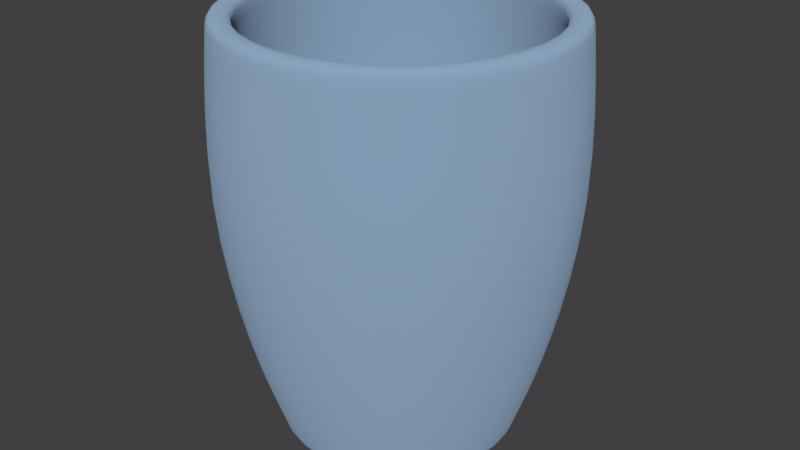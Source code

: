 # Source: Cup.blend  (saved by Blender 2.78.0; exported with 4.5.12 LTS)
import bpy
from mathutils import Matrix  # noqa: F401  (used for matrix-valued properties, if any)

bpy.ops.wm.read_factory_settings(use_empty=True)
scene = bpy.context.scene
scene.name = 'Scene'

# ---- collections
col_collection_1 = bpy.data.collections.new('Collection 1'); scene.collection.children.link(col_collection_1)

# ---- materials (node trees are filled in below, after node groups)
mat_material_004 = bpy.data.materials.new('Material.004')
mat_material_004.alpha_threshold = 0.0
mat_material_004.roughness = 0.5

# ---- material node trees
mat_material_004.use_nodes = True; mat_material_004.node_tree.nodes.clear()
_N = mat_material_004.node_tree.nodes; _L = mat_material_004.node_tree.links
n0 = _N.new('ShaderNodeOutputMaterial'); n0.name = 'Material Output'; n0.location = (300, 300)
n1 = _N.new('ShaderNodeBsdfDiffuse'); n1.name = 'Diffuse BSDF'; n1.location = (10, 300)
n1.inputs[0].default_value = (0.274, 0.3912, 0.5382, 1.0)
n1.inputs[1].default_value = 0.3583
_L.new(n1.outputs[0], n0.inputs[0])
n0.is_active_output = True

# ---- world
world_world = bpy.data.worlds.new('World'); scene.world = world_world
world_world.color = (0.05088, 0.05088, 0.05088)
world_world.use_sun_shadow = False
world_world.sun_shadow_jitter_overblur = 0.0
world_world.cycles.sampling_method = 'MANUAL'

# ---- meshes
me_cylinder = bpy.data.meshes.new('Cylinder')
me_cylinder.from_pydata([(0.0, 1.0, -1.0), (5.7e-09, 1.276, -0.2114), (0.7071, 0.7071, -1.0), (0.9022, 0.9022, -0.2114), (1.0, -4.371e-08, -1.0), (1.276, -5.783e-08, -0.2114), (0.7071, -0.7071, -1.0), (0.9022, -0.9022, -0.2114), (-8.742e-08, -1.0, -1.0), (-1.058e-07, -1.276, -0.2114), (-0.7071, -0.7071, -1.0), (-0.9022, -0.9022, -0.2114), (-1.0, 1.192e-08, -1.0), (-1.276, 1.316e-08, -0.2114), (-0.7071, 0.7071, -1.0), (-0.9022, 0.9022, -0.2114), (-4.371e-08, 2.98e-08, -1.0), (0.0, 1.0, -0.961), (0.7071, -0.7071, -0.961), (-8.742e-08, -1.0, -0.961), (0.7071, 0.7071, -0.961), (1.0, -4.371e-08, -0.961), (-0.7071, -0.7071, -0.961), (-1.0, 1.192e-08, -0.961), (-0.7071, 0.7071, -0.961), (1.091, 1.091, 1.144), (1.218e-08, 1.543, 1.144), (1.543, -7.397e-08, 1.144), (1.091, -1.091, 1.144), (-1.227e-07, -1.543, 1.144), (-1.091, -1.091, 1.144), (-1.543, 1.189e-08, 1.144), (-1.091, 1.091, 1.144), (1.011, 1.011, 2.39), (5.816e-09, 1.43, 2.39), (1.43, -6.69e-08, 2.39), (1.011, -1.011, 2.39), (-1.192e-07, -1.43, 2.39), (-1.011, -1.011, 2.39), (-1.43, 1.266e-08, 2.39), (-1.011, 1.011, 2.39), (1.011, 1.011, 2.477), (5.816e-09, 1.43, 2.477), (1.43, -6.69e-08, 2.477), (1.011, -1.011, 2.477), (-1.192e-07, -1.43, 2.477), (-1.011, -1.011, 2.477), (-1.43, 1.266e-08, 2.477), (-1.011, 1.011, 2.477), (0.8725, 0.8725, 2.477), (0.8725, -0.8725, 2.385), (-6.748e-09, 1.234, 2.477), (1.234, -5.772e-08, 2.477), (0.8725, -0.8725, 2.477), (-1.146e-07, -1.234, 2.477), (-0.8725, -0.8725, 2.477), (-1.234, 1.092e-08, 2.477), (-0.8725, 0.8725, 2.477), (0.9069, -0.9069, 1.14), (1.234, -5.772e-08, 2.385), (0.8725, 0.8725, 2.385), (-0.8725, -0.8725, 2.385), (-1.146e-07, -1.234, 2.385), (-6.748e-09, 1.234, 2.385), (-1.234, 1.092e-08, 2.385), (-0.8725, 0.8725, 2.385), (0.7228, -0.7228, -0.2201), (1.283, -5.948e-08, 1.14), (0.9069, 0.9069, 1.14), (-0.9069, -0.9069, 1.14), (-1.173e-07, -1.283, 1.14), (-5.178e-09, 1.283, 1.14), (-1.283, 1.188e-08, 1.14), (-0.9069, 0.9069, 1.14), (0.5781, -0.5781, -0.8161), (1.022, -5.008e-08, -0.2201), (0.7228, 0.7228, -0.2201), (-0.7228, -0.7228, -0.2201), (-1.029e-07, -1.022, -0.2201), (-1.358e-08, 1.022, -0.2201), (-1.022, 6.789e-09, -0.2201), (-0.7228, 0.7228, -0.2201), (0.5607, -0.5607, -0.8594), (0.8175, -4.143e-08, -0.8161), (0.5781, 0.5781, -0.8161), (-0.5781, -0.5781, -0.8161), (-9.821e-08, -0.8175, -0.8161), (-2.674e-08, 0.8175, -0.8161), (-0.8175, 4.054e-09, -0.8161), (-0.5781, 0.5781, -0.8161), (0.7929, -4.019e-08, -0.8594), (0.5607, 0.5607, -0.8594), (-0.5607, -0.5607, -0.8594), (-9.726e-08, -0.7929, -0.8594), (-2.794e-08, 0.7929, -0.8594), (-0.7929, 3.921e-09, -0.8594), (-0.5607, 0.5607, -0.8594), (-6.26e-08, -3.099e-09, -0.8594)], [], [(17, 1, 3, 20), (20, 3, 5, 21), (21, 5, 7, 18), (18, 7, 9, 19), (19, 9, 11, 22), (22, 11, 13, 23), (7, 5, 27, 28), (23, 13, 15, 24), (24, 15, 1, 17), (8, 10, 12, 16), (0, 2, 4, 16), (14, 0, 16, 12), (6, 8, 16, 4), (14, 24, 17, 0), (12, 23, 24, 14), (10, 22, 23, 12), (8, 19, 22, 10), (6, 18, 19, 8), (4, 21, 18, 6), (2, 20, 21, 4), (0, 17, 20, 2), (32, 31, 39, 40), (13, 11, 30, 31), (9, 7, 28, 29), (15, 13, 31, 32), (5, 3, 25, 27), (11, 9, 29, 30), (1, 15, 32, 26), (3, 1, 26, 25), (37, 36, 44, 45), (30, 29, 37, 38), (28, 27, 35, 36), (25, 26, 34, 33), (26, 32, 40, 34), (31, 30, 38, 39), (29, 28, 36, 37), (27, 25, 33, 35), (43, 41, 49, 52), (35, 33, 41, 43), (40, 39, 47, 48), (38, 37, 45, 46), (36, 35, 43, 44), (33, 34, 42, 41), (34, 40, 48, 42), (39, 38, 46, 47), (45, 44, 53, 54), (47, 46, 55, 56), (42, 48, 57, 51), (53, 52, 59, 50), (51, 57, 65, 63), (52, 49, 60, 59), (49, 51, 63, 60), (48, 47, 56, 57), (46, 45, 54, 55), (44, 43, 52, 53), (41, 42, 51, 49), (50, 59, 67, 58), (61, 62, 70, 69), (62, 50, 58, 70), (65, 64, 72, 73), (56, 55, 61, 64), (54, 53, 50, 62), (55, 54, 62, 61), (57, 56, 64, 65), (69, 70, 78, 77), (70, 58, 66, 78), (73, 72, 80, 81), (67, 68, 76, 75), (63, 65, 73, 71), (64, 61, 69, 72), (60, 63, 71, 68), (59, 60, 68, 67), (75, 76, 84, 83), (76, 79, 87, 84), (80, 77, 85, 88), (79, 81, 89, 87), (58, 67, 75, 66), (71, 73, 81, 79), (72, 69, 77, 80), (68, 71, 79, 76), (88, 85, 92, 95), (87, 89, 96, 94), (74, 83, 90, 82), (85, 86, 93, 92), (81, 80, 88, 89), (78, 66, 74, 86), (77, 78, 86, 85), (66, 75, 83, 74), (94, 96, 95, 97), (93, 82, 90, 97), (92, 93, 97, 95), (91, 94, 97, 90), (84, 87, 94, 91), (83, 84, 91, 90), (89, 88, 95, 96), (86, 74, 82, 93)])
me_cylinder.polygons.foreach_set('use_smooth', [True] * 96)
_uv = me_cylinder.uv_layers.new(name='UVMap')
_uv.uv.foreach_set('vector', [0.4729, 0.07848, 0.4744, 0.1629, 0.3788, 0.1589, 0.3857, 0.07362, 0.3857, 0.07362, 0.3788, 0.1589, 0.2823, 0.1455, 0.2983, 0.05988, 0.2983, 0.05988, 0.2823, 0.1455, 0.185, 0.1214, 0.2126, 0.03637, 0.2126, 0.03637, 0.185, 0.1214, 0.08681, 0.0827, 0.1319, 0.004081, 0.8066, 0.01234, 0.8481, 0.08441, 0.755, 0.121, 0.7279, 0.04216, 0.7279, 0.04216, 0.755, 0.121, 0.6623, 0.1445, 0.6445, 0.06301, 0.185, 0.1214, 0.2823, 0.1455, 0.261, 0.2776, 0.1485, 0.2558, 0.6445, 0.06301, 0.6623, 0.1445, 0.5689, 0.1581, 0.5594, 0.07494, 0.5594, 0.07494, 0.5689, 0.1581, 0.4744, 0.1629, 0.4729, 0.07848, 0.631, 0.6101, 0.5764, 0.5555, 0.5764, 0.4784, 0.6696, 0.517, 0.7081, 0.4238, 0.7627, 0.4784, 0.7627, 0.5555, 0.6696, 0.517, 0.631, 0.4238, 0.7081, 0.4238, 0.6696, 0.517, 0.5764, 0.4784, 0.7081, 0.6101, 0.631, 0.6101, 0.6696, 0.517, 0.7627, 0.5555, 0.559, 0.07066, 0.5594, 0.07494, 0.4729, 0.07848, 0.473, 0.07414, 0.6437, 0.0588, 0.6445, 0.06301, 0.5594, 0.07494, 0.559, 0.07066, 0.7266, 0.03803, 0.7279, 0.04216, 0.6445, 0.06301, 0.6437, 0.0588, 0.8051, 0.008336, 0.8066, 0.01234, 0.7279, 0.04216, 0.7266, 0.03803, 0.214, 0.0322, 0.2126, 0.03637, 0.1319, 0.004081, 0.1334, 0.000139, 0.2993, 0.05555, 0.2983, 0.05988, 0.2126, 0.03637, 0.214, 0.0322, 0.3861, 0.06926, 0.3857, 0.07362, 0.2983, 0.05988, 0.2993, 0.05555, 0.473, 0.07414, 0.4729, 0.07848, 0.3857, 0.07362, 0.3861, 0.06926, 0.5829, 0.2854, 0.6877, 0.271, 0.7083, 0.3895, 0.5959, 0.4059, 0.6623, 0.1445, 0.755, 0.121, 0.7932, 0.2489, 0.6877, 0.271, 0.08681, 0.0827, 0.185, 0.1214, 0.1485, 0.2558, 0.02618, 0.2232, 0.5689, 0.1581, 0.6623, 0.1445, 0.6877, 0.271, 0.5829, 0.2854, 0.2823, 0.1455, 0.3788, 0.1589, 0.3701, 0.2893, 0.261, 0.2776, 0.755, 0.121, 0.8481, 0.08441, 0.9048, 0.2184, 0.7932, 0.2489, 0.4744, 0.1629, 0.5689, 0.1581, 0.5829, 0.2854, 0.4773, 0.2917, 0.3788, 0.1589, 0.4744, 0.1629, 0.4773, 0.2917, 0.3701, 0.2893, 0.001856, 0.3661, 0.1248, 0.3881, 0.1233, 0.3977, 0.000139, 0.3757, 0.7932, 0.2489, 0.9048, 0.2184, 0.928, 0.3436, 0.8189, 0.3674, 0.1485, 0.2558, 0.261, 0.2776, 0.2457, 0.4052, 0.1248, 0.3881, 0.3701, 0.2893, 0.4773, 0.2917, 0.4812, 0.4144, 0.3644, 0.4143, 0.4773, 0.2917, 0.5829, 0.2854, 0.5959, 0.4059, 0.4812, 0.4144, 0.6877, 0.271, 0.7932, 0.2489, 0.8189, 0.3674, 0.7083, 0.3895, 0.02618, 0.2232, 0.1485, 0.2558, 0.1248, 0.3881, 0.001856, 0.3661, 0.261, 0.2776, 0.3701, 0.2893, 0.3644, 0.4143, 0.2457, 0.4052, 0.5762, 0.8311, 0.4075, 0.9999, 0.3926, 0.9618, 0.5388, 0.8147, 0.2457, 0.4052, 0.3644, 0.4143, 0.3641, 0.4236, 0.2446, 0.4147, 0.5959, 0.4059, 0.7083, 0.3895, 0.7098, 0.3983, 0.5969, 0.4148, 0.8189, 0.3674, 0.928, 0.3436, 0.9299, 0.3522, 0.8207, 0.3761, 0.1248, 0.3881, 0.2457, 0.4052, 0.2446, 0.4147, 0.1233, 0.3977, 0.3644, 0.4143, 0.4812, 0.4144, 0.4816, 0.4236, 0.3641, 0.4236, 0.4812, 0.4144, 0.5959, 0.4059, 0.5969, 0.4148, 0.4816, 0.4236, 0.7083, 0.3895, 0.8189, 0.3674, 0.8207, 0.3761, 0.7098, 0.3983, 0.4075, 0.4238, 0.5762, 0.5925, 0.5381, 0.6074, 0.391, 0.4612, 0.0001399, 0.5925, 0.1689, 0.4238, 0.1837, 0.4619, 0.03756, 0.609, 0.1689, 0.9999, 0.000139, 0.8311, 0.03822, 0.8163, 0.1853, 0.9624, 0.5381, 0.6074, 0.5388, 0.8147, 0.5203, 0.8076, 0.52, 0.6154, 0.1853, 0.9624, 0.03822, 0.8163, 0.0563, 0.8083, 0.1924, 0.944, 0.5388, 0.8147, 0.3926, 0.9618, 0.3846, 0.9437, 0.5203, 0.8076, 0.3926, 0.9618, 0.1853, 0.9624, 0.1924, 0.944, 0.3846, 0.9437, 0.000139, 0.8311, 0.0001399, 0.5925, 0.03756, 0.609, 0.03822, 0.8163, 0.1689, 0.4238, 0.4075, 0.4238, 0.391, 0.4612, 0.1837, 0.4619, 0.5762, 0.5925, 0.5762, 0.8311, 0.5388, 0.8147, 0.5381, 0.6074, 0.4075, 0.9999, 0.1689, 0.9999, 0.1853, 0.9624, 0.3926, 0.9618, 0.52, 0.6154, 0.5203, 0.8076, 0.3552, 0.7442, 0.3584, 0.6873, 0.1917, 0.48, 0.3839, 0.4797, 0.3205, 0.6448, 0.2636, 0.6416, 0.3839, 0.4797, 0.52, 0.6154, 0.3584, 0.6873, 0.3205, 0.6448, 0.0563, 0.8083, 0.05598, 0.6161, 0.2211, 0.6795, 0.2179, 0.7364, 0.03756, 0.609, 0.1837, 0.4619, 0.1917, 0.48, 0.05598, 0.6161, 0.391, 0.4612, 0.5381, 0.6074, 0.52, 0.6154, 0.3839, 0.4797, 0.1837, 0.4619, 0.391, 0.4612, 0.3839, 0.4797, 0.1917, 0.48, 0.03822, 0.8163, 0.03756, 0.609, 0.05598, 0.6161, 0.0563, 0.8083, 0.2636, 0.6416, 0.3205, 0.6448, 0.2989, 0.6941, 0.2832, 0.6917, 0.3205, 0.6448, 0.3584, 0.6873, 0.3083, 0.7069, 0.2989, 0.6941, 0.2179, 0.7364, 0.2211, 0.6795, 0.2704, 0.7011, 0.268, 0.7168, 0.3552, 0.7442, 0.3127, 0.7821, 0.2931, 0.732, 0.3059, 0.7226, 0.1924, 0.944, 0.0563, 0.8083, 0.2179, 0.7364, 0.2558, 0.7789, 0.05598, 0.6161, 0.1917, 0.48, 0.2636, 0.6416, 0.2211, 0.6795, 0.3846, 0.9437, 0.1924, 0.944, 0.2558, 0.7789, 0.3127, 0.7821, 0.5203, 0.8076, 0.3846, 0.9437, 0.3127, 0.7821, 0.3552, 0.7442, 0.3059, 0.7226, 0.2931, 0.732, 0.2901, 0.7218, 0.2966, 0.7175, 0.2931, 0.732, 0.2774, 0.7296, 0.2825, 0.7203, 0.2901, 0.7218, 0.2704, 0.7011, 0.2832, 0.6917, 0.2862, 0.7019, 0.2797, 0.7062, 0.2774, 0.7296, 0.268, 0.7168, 0.2782, 0.7138, 0.2825, 0.7203, 0.3584, 0.6873, 0.3552, 0.7442, 0.3059, 0.7226, 0.3083, 0.7069, 0.2558, 0.7789, 0.2179, 0.7364, 0.268, 0.7168, 0.2774, 0.7296, 0.2211, 0.6795, 0.2636, 0.6416, 0.2832, 0.6917, 0.2704, 0.7011, 0.3127, 0.7821, 0.2558, 0.7789, 0.2774, 0.7296, 0.2931, 0.732, 0.2797, 0.7062, 0.2862, 0.7019, 0.2863, 0.7025, 0.2803, 0.7065, 0.2825, 0.7203, 0.2782, 0.7138, 0.2788, 0.7137, 0.2828, 0.7197, 0.2981, 0.7099, 0.2966, 0.7175, 0.296, 0.7172, 0.2975, 0.71, 0.2862, 0.7019, 0.2938, 0.7034, 0.2935, 0.704, 0.2863, 0.7025, 0.268, 0.7168, 0.2704, 0.7011, 0.2797, 0.7062, 0.2782, 0.7138, 0.2989, 0.6941, 0.3083, 0.7069, 0.2981, 0.7099, 0.2938, 0.7034, 0.2832, 0.6917, 0.2989, 0.6941, 0.2938, 0.7034, 0.2862, 0.7019, 0.3083, 0.7069, 0.3059, 0.7226, 0.2966, 0.7175, 0.2981, 0.7099, 0.2828, 0.7197, 0.2788, 0.7137, 0.2803, 0.7065, 0.2882, 0.7118, 0.2935, 0.704, 0.2975, 0.71, 0.296, 0.7172, 0.2882, 0.7118, 0.2863, 0.7025, 0.2935, 0.704, 0.2882, 0.7118, 0.2803, 0.7065, 0.29, 0.7212, 0.2828, 0.7197, 0.2882, 0.7118, 0.296, 0.7172, 0.2901, 0.7218, 0.2825, 0.7203, 0.2828, 0.7197, 0.29, 0.7212, 0.2966, 0.7175, 0.2901, 0.7218, 0.29, 0.7212, 0.296, 0.7172, 0.2782, 0.7138, 0.2797, 0.7062, 0.2803, 0.7065, 0.2788, 0.7137, 0.2938, 0.7034, 0.2981, 0.7099, 0.2975, 0.71, 0.2935, 0.704])
me_cylinder.materials.append(mat_material_004)
me_cylinder.use_remesh_preserve_volume = False
me_cylinder.use_remesh_preserve_attributes = False
me_cylinder.use_mirror_vertex_groups = False
me_cylinder.update()

# ---- objects
ob_cylinder = bpy.data.objects.new('Cylinder', me_cylinder)

# ---- transforms, parenting, visibility, modifiers, constraints
ob_cylinder.location = (0.0, 0.0, 1.011)
ob_cylinder.scale = (1.07, 1.07, 1.0)
ob_cylinder.lineart.crease_threshold = 0.0
_m = ob_cylinder.modifiers.new('Subsurf', 'SUBSURF')
_m.uv_smooth = 'PRESERVE_CORNERS'
_m.quality = 2
_m.levels = 2
_m.show_only_control_edges = False
_m = ob_cylinder.modifiers.new('EdgeSplit', 'EDGE_SPLIT')
_m.use_edge_angle = False

# ---- collection membership
col_collection_1.objects.link(ob_cylinder)

# ---- scene / render settings (as saved in the file)
scene.frame_start = 1; scene.frame_end = 250; scene.frame_set(0)
scene.render.engine = 'CYCLES'
scene.render.resolution_percentage = 50
scene.render.dither_intensity = 0.0
scene.cycles.use_denoising = False
scene.cycles.samples = 128
scene.cycles.sampling_pattern = 'TABULATED_SOBOL'
scene.cycles.light_sampling_threshold = 0.0
scene.cycles.use_adaptive_sampling = False
scene.cycles.use_light_tree = False
scene.cycles.blur_glossy = 0.0
scene.cycles.sample_clamp_indirect = 0.0
scene.view_settings.view_transform = 'Standard'
bpy.context.view_layer.update()

# ---- added for rendering (the .blend has no active camera and no usable light): camera, sun
cam_auto = bpy.data.cameras.new('AutoCamera')
cam_auto.lens = 50.0
cam_auto.sensor_width = 36.0
cam_auto.clip_end = 1000.0
ob_auto_camera = bpy.data.objects.new('AutoCamera', cam_auto)
scene.collection.objects.link(ob_auto_camera)
ob_auto_camera.location = (4.94551, -5.93461, 5.70358)
ob_auto_camera.rotation_euler = (1.09748, -7.21219e-08, 0.694738)
scene.camera = ob_auto_camera
light_auto_sun = bpy.data.lights.new('AutoSun', 'SUN')
light_auto_sun.energy = 3.0
light_auto_sun.angle = 0.0523599
ob_auto_sun = bpy.data.objects.new('AutoSun', light_auto_sun)
scene.collection.objects.link(ob_auto_sun)
ob_auto_sun.rotation_euler = (0.872665, 0.174533, 0.523599)
bpy.context.view_layer.update()

